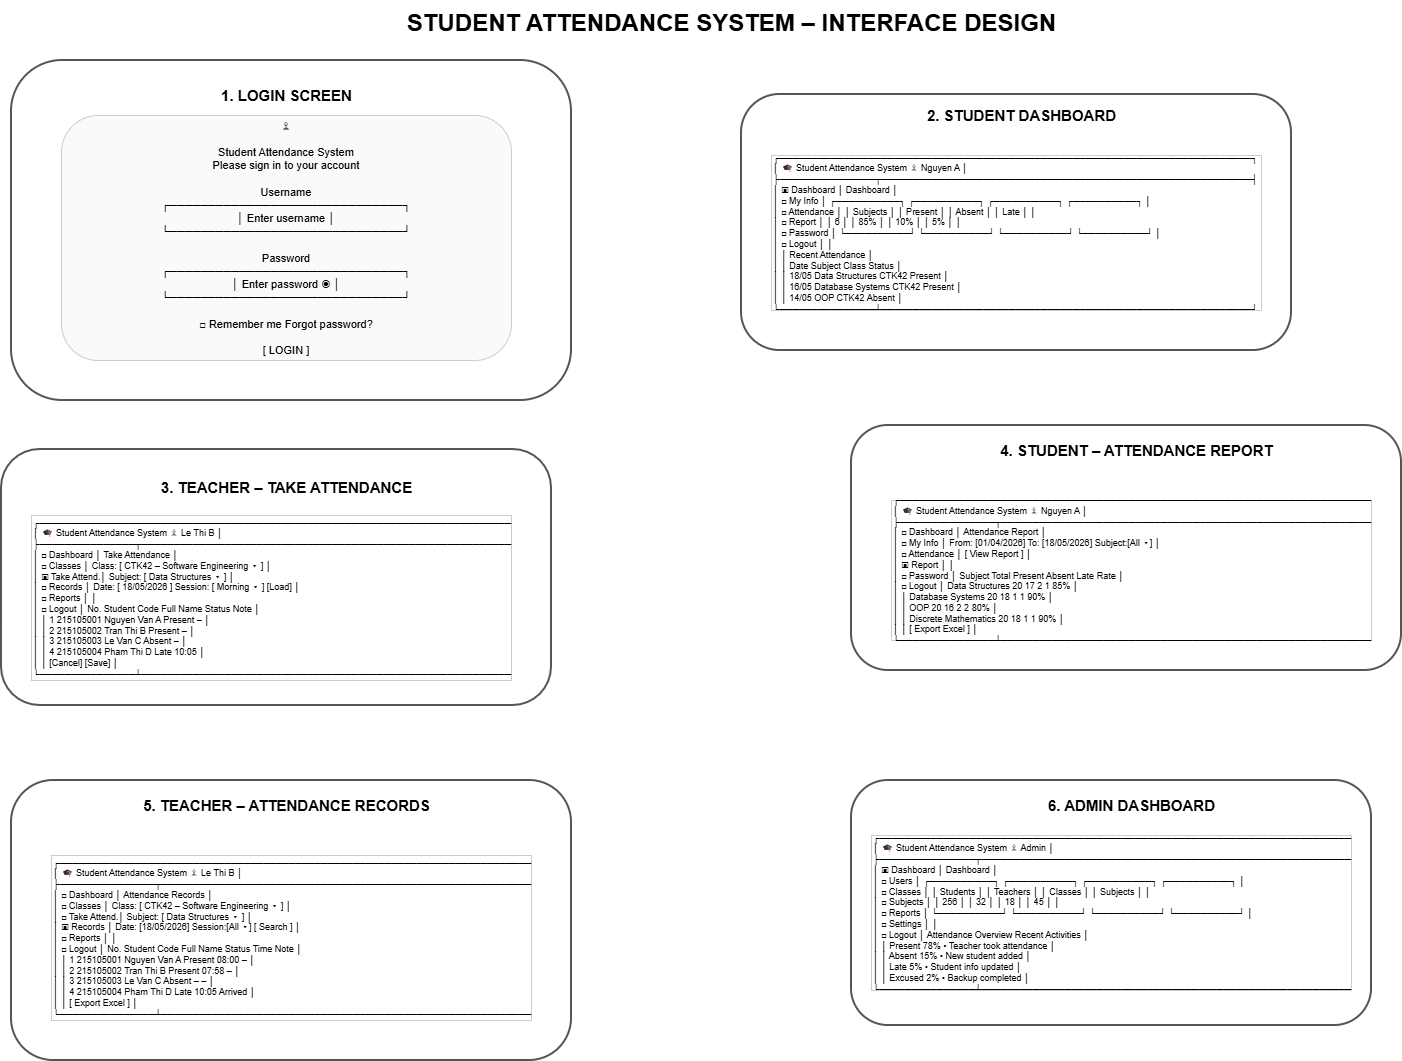

The diagram above was exported from draw.io. Its source (the exported page's mxGraphModel, read from the mxfile embedded in the PNG):
<mxGraphModel dx="1548" dy="1124" grid="1" gridSize="10" guides="1" tooltips="1" connect="1" arrows="1" fold="1" page="1" pageScale="1" pageWidth="1800" pageHeight="1200" math="0" shadow="0">
  <root>
    <mxCell id="0" />
    <mxCell id="1" parent="0" />
    <mxCell id="title" parent="1" style="text;html=1;strokeColor=none;fillColor=none;fontStyle=1;fontSize=24;align=center;verticalAlign=middle" value="STUDENT ATTENDANCE SYSTEM – INTERFACE DESIGN" vertex="1">
      <mxGeometry height="45" width="1000" x="400" y="20" as="geometry" />
    </mxCell>
    <mxCell id="s1" parent="1" style="rounded=1;html=1;fillColor=#ffffff;strokeColor=#555555;strokeWidth=2" value="" vertex="1">
      <mxGeometry height="340" width="560" x="180" y="80" as="geometry" />
    </mxCell>
    <mxCell id="s1title" parent="1" style="text;html=1;strokeColor=none;fillColor=none;fontStyle=1;fontSize=15;align=center" value="1. LOGIN SCREEN" vertex="1">
      <mxGeometry height="28" width="350" x="280" y="100" as="geometry" />
    </mxCell>
    <mxCell id="s1card" parent="1" style="rounded=1;whiteSpace=wrap;html=1;fillColor=#fafafa;strokeColor=#cccccc;fontSize=11;align=center;verticalAlign=middle" value="♙&#10;&#10;Student Attendance System&#10;Please sign in to your account&#10;&#10;Username&#10;┌──────────────────────────────┐&#10;│ Enter username               │&#10;└──────────────────────────────┘&#10;&#10;Password&#10;┌──────────────────────────────┐&#10;│ Enter password             ◉ │&#10;└──────────────────────────────┘&#10;&#10;□ Remember me                 Forgot password?&#10;&#10;              [  LOGIN  ]" vertex="1">
      <mxGeometry height="245" width="450" x="230" y="135" as="geometry" />
    </mxCell>
    <mxCell id="s2" parent="1" style="rounded=1;html=1;fillColor=#ffffff;strokeColor=#555555;strokeWidth=2" value="" vertex="1">
      <mxGeometry height="256" width="550" x="910" y="114" as="geometry" />
    </mxCell>
    <mxCell id="s2title" parent="1" style="text;html=1;strokeColor=none;fillColor=none;fontStyle=1;fontSize=15;align=center" value="2. STUDENT DASHBOARD" vertex="1">
      <mxGeometry height="28" width="360" x="1010" y="120" as="geometry" />
    </mxCell>
    <mxCell id="s2ui" parent="1" style="rounded=0;whiteSpace=wrap;html=1;fillColor=#ffffff;strokeColor=#cccccc;fontSize=9;align=left;verticalAlign=middle" value="┌──────────────────────────────────────────────────────────────────────────┐&#10;│ 🎓 Student Attendance System                                  ♙ Nguyen A │&#10;├───────────────┬──────────────────────────────────────────────────────────┤&#10;│ ▣ Dashboard   │  Dashboard                                                │&#10;│ □ My Info     │  ┌──────────┐ ┌──────────┐ ┌──────────┐ ┌──────────┐     │&#10;│ □ Attendance  │  │ Subjects │ │ Present  │ │ Absent   │ │   Late   │     │&#10;│ □ Report      │  │    6     │ │   85%    │ │   10%    │ │    5%    │     │&#10;│ □ Password    │  └──────────┘ └──────────┘ └──────────┘ └──────────┘     │&#10;│ □ Logout      │                                                          │&#10;│               │  Recent Attendance                                      │&#10;│               │  Date       Subject              Class      Status       │&#10;│               │  18/05      Data Structures       CTK42      Present      │&#10;│               │  16/05      Database Systems      CTK42      Present      │&#10;│               │  14/05      OOP                    CTK42      Absent       │&#10;└───────────────┴──────────────────────────────────────────────────────────┘" vertex="1">
      <mxGeometry height="155" width="490" x="940" y="175" as="geometry" />
    </mxCell>
    <mxCell id="s3" parent="1" style="rounded=1;html=1;fillColor=#ffffff;strokeColor=#555555;strokeWidth=2" value="" vertex="1">
      <mxGeometry height="256" width="550" x="170" y="469" as="geometry" />
    </mxCell>
    <mxCell id="s3title" parent="1" style="text;html=1;strokeColor=none;fillColor=none;fontStyle=1;fontSize=15;align=center" value="3. TEACHER – TAKE ATTENDANCE" vertex="1">
      <mxGeometry height="28" width="430" x="240" y="492" as="geometry" />
    </mxCell>
    <mxCell id="s3ui" parent="1" style="rounded=0;whiteSpace=wrap;html=1;fillColor=#ffffff;strokeColor=#cccccc;fontSize=9;align=left;verticalAlign=middle" value="┌──────────────────────────────────────────────────────────────────────────&lt;br&gt;│ 🎓 Student Attendance System                                  ♙ Le Thi B │&lt;br&gt;├───────────────┬──────────────────────────────────────────────────────────&lt;br&gt;│ □ Dashboard   │  Take Attendance                                         │&lt;br&gt;│ □ Classes     │  Class: [ CTK42 – Software Engineering       ▾ ]         │&lt;br&gt;│ ▣ Take Attend.│  Subject: [ Data Structures                  ▾ ]         │&lt;br&gt;│ □ Records     │  Date: [ 18/05/2026 ]   Session: [ Morning ▾ ] [Load]    │&lt;br&gt;│ □ Reports     │                                                          │&lt;br&gt;│ □ Logout      │  No.  Student Code   Full Name       Status     Note    │&lt;br&gt;│               │  1    215105001      Nguyen Van A    Present     –      │&lt;br&gt;│               │  2    215105002      Tran Thi B      Present     –      │&lt;br&gt;│               │  3    215105003      Le Van C        Absent      –      │&lt;br&gt;│               │  4    215105004      Pham Thi D      Late       10:05   │&lt;br&gt;│               │                                      [Cancel] [Save]   │&lt;br&gt;└───────────────┴──────────────────────────────────────────────────────────" vertex="1">
      <mxGeometry height="165" width="480" x="200" y="535" as="geometry" />
    </mxCell>
    <mxCell id="s4" parent="1" style="rounded=1;html=1;fillColor=#ffffff;strokeColor=#555555;strokeWidth=2" value="" vertex="1">
      <mxGeometry height="245" width="550" x="1020" y="445" as="geometry" />
    </mxCell>
    <mxCell id="s4title" parent="1" style="text;html=1;strokeColor=none;fillColor=none;fontStyle=1;fontSize=15;align=center" value="4. STUDENT – ATTENDANCE REPORT" vertex="1">
      <mxGeometry height="28" width="390" x="1110" y="455" as="geometry" />
    </mxCell>
    <mxCell id="s4ui" parent="1" style="rounded=0;whiteSpace=wrap;html=1;fillColor=#ffffff;strokeColor=#cccccc;fontSize=9;align=left;verticalAlign=middle" value="┌──────────────────────────────────────────────────────────────────────────&lt;br&gt;│ 🎓 Student Attendance System                                  ♙ Nguyen A │&lt;br&gt;├───────────────┬──────────────────────────────────────────────────────────&lt;br&gt;│ □ Dashboard   │  Attendance Report                                       │&lt;br&gt;│ □ My Info     │  From: [01/04/2026] To: [18/05/2026] Subject:[All ▾]     │&lt;br&gt;│ □ Attendance  │                              [ View Report ]             │&lt;br&gt;│ ▣ Report      │                                                          │&lt;br&gt;│ □ Password    │  Subject             Total Present Absent Late Rate      │&lt;br&gt;│ □ Logout      │  Data Structures       20     17      2      1   85%     │&lt;br&gt;│               │  Database Systems      20     18      1      1   90%     │&lt;br&gt;│               │  OOP                    20     16      2      2   80%     │&lt;br&gt;│               │  Discrete Mathematics   20     18      1      1   90%     │&lt;br&gt;│               │                              [ Export Excel ]             │&lt;br&gt;└───────────────┴──────────────────────────────────────────────────────────" vertex="1">
      <mxGeometry height="140" width="480" x="1060" y="520" as="geometry" />
    </mxCell>
    <mxCell id="s5" parent="1" style="rounded=1;html=1;fillColor=#ffffff;strokeColor=#555555;strokeWidth=2" value="" vertex="1">
      <mxGeometry height="280" width="560" x="180" y="800" as="geometry" />
    </mxCell>
    <mxCell id="s5title" parent="1" style="text;html=1;strokeColor=none;fillColor=none;fontStyle=1;fontSize=15;align=center" value="5. TEACHER – ATTENDANCE RECORDS" vertex="1">
      <mxGeometry height="28" width="460" x="225" y="810" as="geometry" />
    </mxCell>
    <mxCell id="s5ui" parent="1" style="rounded=0;whiteSpace=wrap;html=1;fillColor=#ffffff;strokeColor=#cccccc;fontSize=9;align=left;verticalAlign=middle" value="┌──────────────────────────────────────────────────────────────────────────&lt;br&gt;│ 🎓 Student Attendance System                                  ♙ Le Thi B │&lt;br&gt;├───────────────┬──────────────────────────────────────────────────────────&lt;br&gt;│ □ Dashboard   │  Attendance Records                                      │&lt;br&gt;│ □ Classes     │  Class: [ CTK42 – Software Engineering       ▾ ]         │&lt;br&gt;│ □ Take Attend.│  Subject: [ Data Structures                  ▾ ]         │&lt;br&gt;│ ▣ Records     │  Date: [18/05/2026] Session:[All ▾]       [ Search ]     │&lt;br&gt;│ □ Reports     │                                                          │&lt;br&gt;│ □ Logout      │  No. Student Code Full Name      Status Time   Note     │&lt;br&gt;│               │  1   215105001   Nguyen Van A   Present 08:00    –      │&lt;br&gt;│               │  2   215105002   Tran Thi B     Present 07:58    –      │&lt;br&gt;│               │  3   215105003   Le Van C       Absent    –       –      │&lt;br&gt;│               │  4   215105004   Pham Thi D     Late     10:05  Arrived   │&lt;br&gt;│               │                              [ Export Excel ]             │&lt;br&gt;└───────────────┴──────────────────────────────────────────────────────────" vertex="1">
      <mxGeometry height="165" width="480" x="220" y="875" as="geometry" />
    </mxCell>
    <mxCell id="s6" parent="1" style="rounded=1;html=1;fillColor=#ffffff;strokeColor=#555555;strokeWidth=2" value="" vertex="1">
      <mxGeometry height="245" width="520" x="1020" y="800" as="geometry" />
    </mxCell>
    <mxCell id="s6title" parent="1" style="text;html=1;strokeColor=none;fillColor=none;fontStyle=1;fontSize=15;align=center" value="6. ADMIN DASHBOARD" vertex="1">
      <mxGeometry height="28" width="320" x="1140" y="810" as="geometry" />
    </mxCell>
    <mxCell id="s6ui" parent="1" style="rounded=0;whiteSpace=wrap;html=1;fillColor=#ffffff;strokeColor=#cccccc;fontSize=9;align=left;verticalAlign=middle" value="┌──────────────────────────────────────────────────────────────────────────&lt;br&gt;│ 🎓 Student Attendance System                                      ♙ Admin │&lt;br&gt;├───────────────┬──────────────────────────────────────────────────────────&lt;br&gt;│ ▣ Dashboard   │  Dashboard                                                │&lt;br&gt;│ □ Users       │  ┌──────────┐ ┌──────────┐ ┌──────────┐ ┌──────────┐     │&lt;br&gt;│ □ Classes     │  │ Students │ │ Teachers │ │ Classes  │ │ Subjects │     │&lt;br&gt;│ □ Subjects    │  │   256    │ │    32    │ │    18    │ │    45    │     │&lt;br&gt;│ □ Reports     │  └──────────┘ └──────────┘ └──────────┘ └──────────┘     │&lt;br&gt;│ □ Settings    │                                                          │&lt;br&gt;│ □ Logout      │  Attendance Overview          Recent Activities          │&lt;br&gt;│               │  Present 78%                 • Teacher took attendance │&lt;br&gt;│               │  Absent 15%                  • New student added       │&lt;br&gt;│               │  Late 5%                     • Student info updated   │&lt;br&gt;│               │  Excused 2%                  • Backup completed        │&lt;br&gt;└───────────────┴──────────────────────────────────────────────────────────" vertex="1">
      <mxGeometry height="155" width="480" x="1040" y="855" as="geometry" />
    </mxCell>
  </root>
</mxGraphModel>